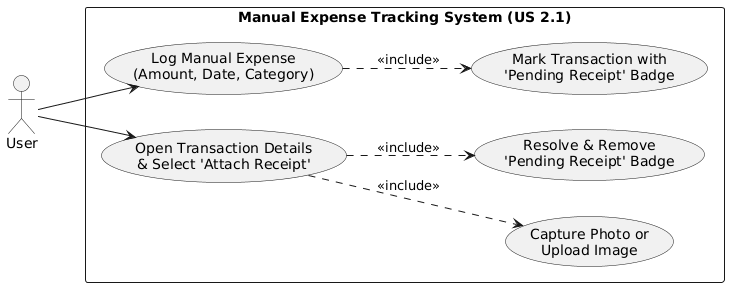

The diagram above was rendered by PlantUML. Its source (embedded in the PNG):
@startuml
left to right direction
skinparam packageStyle rectangle

actor "User" as User

rectangle "Manual Expense Tracking System (US 2.1)" {
  ' --- Flow 1: Manual Logging with Tag (AC 1) ---
  usecase "Log Manual Expense\n(Amount, Date, Category)" as UC_Log
  usecase "Mark Transaction with\n'Pending Receipt' Badge" as UC_Badge
  
  ' --- Flow 2: Resolving Tag Later (AC 2) ---
  usecase "Open Transaction Details\n& Select 'Attach Receipt'" as UC_Open
  usecase "Capture Photo or\nUpload Image" as UC_Capture
  usecase "Resolve & Remove\n'Pending Receipt' Badge" as UC_Resolve
}

' Flow 1 Connections
User --> UC_Log
UC_Log ..> UC_Badge : <<include>>

' Flow 2 Connections
User --> UC_Open
UC_Open ..> UC_Capture : <<include>>
UC_Open ..> UC_Resolve : <<include>>
@enduml